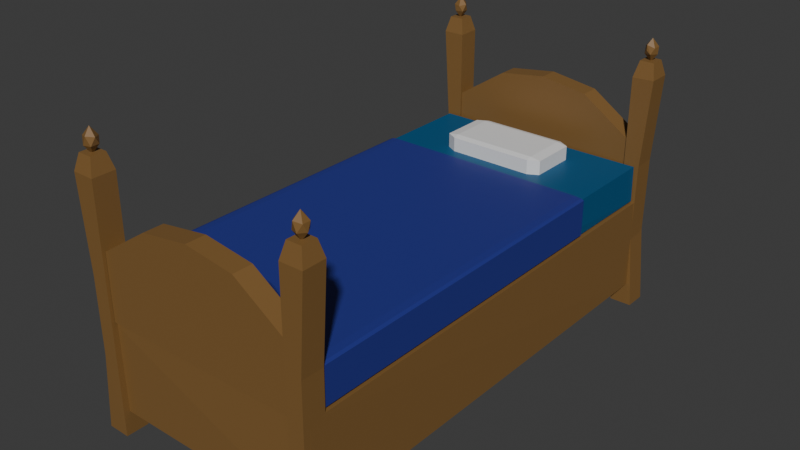 # Source: bed_1.blend  (saved by Blender 4.2.66; exported with 4.5.12 LTS)
import bpy
from mathutils import Matrix  # noqa: F401  (used for matrix-valued properties, if any)

bpy.ops.wm.read_factory_settings(use_empty=True)
scene = bpy.context.scene
scene.name = 'Scene'

# ---- collections
col_collection = bpy.data.collections.new('Collection'); scene.collection.children.link(col_collection)

# ---- materials (node trees are filled in below, after node groups)
mat_white = bpy.data.materials.new('White')
mat_white.use_transparent_shadow = False
mat_wood_2 = bpy.data.materials.new('Wood 2')
mat_wood_2.use_transparent_shadow = False
mat_bed_sheet = bpy.data.materials.new('Bed sheet')
mat_bed_sheet.use_transparent_shadow = False
mat_bed_cover = bpy.data.materials.new('Bed Cover')
mat_bed_cover.use_transparent_shadow = False
mat_wood_1 = bpy.data.materials.new('Wood 1')
mat_wood_1.use_transparent_shadow = False

# ---- material node trees
mat_white.use_nodes = True; mat_white.node_tree.nodes.clear()
_N = mat_white.node_tree.nodes; _L = mat_white.node_tree.links
n0 = _N.new('ShaderNodeBsdfPrincipled'); n0.name = 'Principled BSDF'; n0.location = (10, 300)
n0.inputs[0].default_value = (0.7942, 0.7942, 0.7942, 1.0)
n0.inputs[3].default_value = 1.45
n1 = _N.new('ShaderNodeOutputMaterial'); n1.name = 'Material Output'; n1.location = (300, 300)
_L.new(n0.outputs[0], n1.inputs[0])
n1.is_active_output = True
mat_wood_2.use_nodes = True; mat_wood_2.node_tree.nodes.clear()
_N = mat_wood_2.node_tree.nodes; _L = mat_wood_2.node_tree.links
n0 = _N.new('ShaderNodeBsdfPrincipled'); n0.name = 'Principled BSDF'; n0.location = (10, 300)
n0.inputs[0].default_value = (0.2196, 0.117, 0.0356, 1.0)
n0.inputs[3].default_value = 1.45
n1 = _N.new('ShaderNodeOutputMaterial'); n1.name = 'Material Output'; n1.location = (300, 300)
_L.new(n0.outputs[0], n1.inputs[0])
n1.is_active_output = True
mat_bed_sheet.use_nodes = True; mat_bed_sheet.node_tree.nodes.clear()
_N = mat_bed_sheet.node_tree.nodes; _L = mat_bed_sheet.node_tree.links
n0 = _N.new('ShaderNodeBsdfPrincipled'); n0.name = 'Principled BSDF'; n0.location = (10, 300)
n0.inputs[0].default_value = (0.0, 0.08865, 0.2122, 1.0)
n0.inputs[3].default_value = 1.45
n1 = _N.new('ShaderNodeOutputMaterial'); n1.name = 'Material Output'; n1.location = (300, 300)
_L.new(n0.outputs[0], n1.inputs[0])
n1.is_active_output = True
mat_bed_cover.use_nodes = True; mat_bed_cover.node_tree.nodes.clear()
_N = mat_bed_cover.node_tree.nodes; _L = mat_bed_cover.node_tree.links
n0 = _N.new('ShaderNodeBsdfPrincipled'); n0.name = 'Principled BSDF'; n0.location = (10, 300)
n0.inputs[0].default_value = (0.02316, 0.0331, 0.2423, 1.0)
n0.inputs[3].default_value = 1.45
n1 = _N.new('ShaderNodeOutputMaterial'); n1.name = 'Material Output'; n1.location = (300, 300)
_L.new(n0.outputs[0], n1.inputs[0])
n1.is_active_output = True
mat_wood_1.use_nodes = True; mat_wood_1.node_tree.nodes.clear()
_N = mat_wood_1.node_tree.nodes; _L = mat_wood_1.node_tree.links
n0 = _N.new('ShaderNodeBsdfPrincipled'); n0.name = 'Principled BSDF'; n0.location = (10, 300)
n0.inputs[0].default_value = (0.2196, 0.117, 0.0356, 1.0)
n0.inputs[3].default_value = 1.45
n1 = _N.new('ShaderNodeOutputMaterial'); n1.name = 'Material Output'; n1.location = (300, 300)
_L.new(n0.outputs[0], n1.inputs[0])
n1.is_active_output = True

# ---- world
world_world = bpy.data.worlds.new('World'); scene.world = world_world
world_world.use_nodes = True; world_world.node_tree.nodes.clear()
_N = world_world.node_tree.nodes; _L = world_world.node_tree.links
n0 = _N.new('ShaderNodeOutputWorld'); n0.name = 'World Output'; n0.location = (300, 300)
n1 = _N.new('ShaderNodeBackground'); n1.name = 'Background'; n1.location = (10, 300)
n1.inputs[0].default_value = (0.05088, 0.05088, 0.05088, 1.0)
_L.new(n1.outputs[0], n0.inputs[0])
n0.is_active_output = True
world_world.color = (0.05088, 0.05088, 0.05088)
world_world.use_sun_shadow = False
world_world.sun_shadow_jitter_overblur = 0.0

# ---- meshes
me_cube_005 = bpy.data.meshes.new('Cube.005')
me_cube_005.from_pydata([(-0.8, -1.0, -1.0), (-1.0, -0.8, -1.0), (-0.8, -1.0, 0.8), (-0.8, -0.8, 1.0), (-1.0, -0.8, 0.8), (-1.0, 0.8, -1.0), (-0.8, 1.0, -1.0), (-0.8, 0.8, 1.0), (-0.8, 1.0, 0.8), (-1.0, 0.8, 0.8), (1.0, -0.8, -1.0), (0.8, -1.0, -1.0), (0.8, -0.8, 1.0), (0.8, -1.0, 0.8), (1.0, -0.8, 0.8), (0.8, 1.0, -1.0), (1.0, 0.8, -1.0), (0.8, 0.8, 1.0), (1.0, 0.8, 0.8), (0.8, 1.0, 0.8)], [], [(11, 13, 2, 0), (16, 18, 14, 10), (17, 7, 3, 12), (6, 8, 19, 15), (2, 3, 4), (7, 8, 9), (12, 13, 14), (17, 18, 19), (0, 2, 4, 1), (3, 7, 9, 4), (8, 6, 5, 9), (7, 17, 19, 8), (18, 16, 15, 19), (17, 12, 14, 18), (13, 11, 10, 14), (12, 3, 2, 13), (1, 4, 9, 5)])
_uv = me_cube_005.uv_layers.new(name='UVMap')
_uv.uv.foreach_set('vector', [0.545, 0.5552, 0.5453, 0.5622, 0.5032, 0.571, 0.5033, 0.564, 0.5576, 0.5693, 0.558, 0.5763, 0.5514, 0.5628, 0.5511, 0.5558, 0.5528, 0.5781, 0.5116, 0.5864, 0.5041, 0.5734, 0.5461, 0.5647, 0.5125, 0.5803, 0.5125, 0.5872, 0.5536, 0.579, 0.5532, 0.572, 0.5032, 0.571, 0.5041, 0.5734, 0.499, 0.5737, 0.5116, 0.5864, 0.5125, 0.5872, 0.5066, 0.5867, 0.5461, 0.5647, 0.5453, 0.5622, 0.5514, 0.5628, 0.5528, 0.5781, 0.558, 0.5763, 0.5536, 0.579, 0.5033, 0.564, 0.5032, 0.571, 0.499, 0.5737, 0.4991, 0.5667, 0.5041, 0.5734, 0.5116, 0.5864, 0.5066, 0.5867, 0.499, 0.5737, 0.5125, 0.5872, 0.5125, 0.5803, 0.5066, 0.5797, 0.5066, 0.5867, 0.5116, 0.5864, 0.5528, 0.5781, 0.5536, 0.579, 0.5125, 0.5872, 0.558, 0.5763, 0.5576, 0.5693, 0.5532, 0.572, 0.5536, 0.579, 0.5528, 0.5781, 0.5461, 0.5647, 0.5514, 0.5628, 0.558, 0.5763, 0.5453, 0.5622, 0.545, 0.5552, 0.5511, 0.5558, 0.5514, 0.5628, 0.5461, 0.5647, 0.5041, 0.5734, 0.5032, 0.571, 0.5453, 0.5622, 0.4991, 0.5667, 0.499, 0.5737, 0.5066, 0.5867, 0.5066, 0.5797])
me_cube_005.materials.append(mat_white)
me_cube_005.update()
me_cube_006 = bpy.data.meshes.new('Cube.006')
me_cube_006.from_pydata([(-0.97, -1.0, -1.0), (-1.0, -0.97, -1.0), (-0.97, -1.0, 0.97), (-0.97, -0.97, 1.0), (-1.0, -0.97, 0.97), (-1.0, 0.97, -1.0), (-0.97, 1.0, -1.0), (-0.97, 0.97, 1.0), (-0.97, 1.0, 0.97), (-1.0, 0.97, 0.97), (1.0, -0.97, -1.0), (0.97, -1.0, -1.0), (0.97, -0.97, 1.0), (0.97, -1.0, 0.97), (1.0, -0.97, 0.97), (0.97, 1.0, -1.0), (1.0, 0.97, -1.0), (0.97, 0.97, 1.0), (1.0, 0.97, 0.97), (0.97, 1.0, 0.97)], [], [(11, 13, 2, 0), (16, 18, 14, 10), (17, 7, 3, 12), (6, 8, 19, 15), (2, 3, 4), (7, 8, 9), (12, 13, 14), (17, 18, 19), (0, 2, 4, 1), (3, 7, 9, 4), (8, 6, 5, 9), (7, 17, 19, 8), (18, 16, 15, 19), (17, 12, 14, 18), (13, 11, 10, 14), (12, 3, 2, 13), (1, 4, 9, 5)])
_uv = me_cube_006.uv_layers.new(name='UVMap')
_uv.uv.foreach_set('vector', [0.5873, 0.5434, 0.5894, 0.5658, 0.519, 0.3998, 0.5187, 0.3771, 0.4889, 0.5664, 0.4882, 0.5885, 0.5887, 0.5681, 0.5865, 0.5457, 0.4871, 0.587, 0.3927, 0.4345, 0.5169, 0.4007, 0.5879, 0.5665, 0.395, 0.412, 0.3909, 0.4347, 0.4856, 0.587, 0.4863, 0.5648, 0.519, 0.3998, 0.5169, 0.4007, 0.5155, 0.397, 0.3927, 0.4345, 0.3909, 0.4347, 0.3909, 0.4312, 0.5879, 0.5665, 0.5894, 0.5658, 0.5887, 0.5681, 0.4871, 0.587, 0.4882, 0.5885, 0.4856, 0.587, 0.5187, 0.3771, 0.519, 0.3998, 0.5155, 0.397, 0.5154, 0.3744, 0.5169, 0.4007, 0.3927, 0.4345, 0.3909, 0.4312, 0.5155, 0.397, 0.3909, 0.4347, 0.395, 0.412, 0.395, 0.4085, 0.3909, 0.4312, 0.3927, 0.4345, 0.4871, 0.587, 0.4856, 0.587, 0.3909, 0.4347, 0.4882, 0.5885, 0.4889, 0.5664, 0.4863, 0.5648, 0.4856, 0.587, 0.4871, 0.587, 0.5879, 0.5665, 0.5887, 0.5681, 0.4882, 0.5885, 0.5894, 0.5658, 0.5873, 0.5434, 0.5865, 0.5457, 0.5887, 0.5681, 0.5879, 0.5665, 0.5169, 0.4007, 0.519, 0.3998, 0.5894, 0.5658, 0.5154, 0.3744, 0.5155, 0.397, 0.3909, 0.4312, 0.395, 0.4085])
me_cube_006.materials.append(mat_wood_2)
me_cube_006.update()
me_cube_012 = bpy.data.meshes.new('Cube.012')
me_cube_012.from_pydata([(-1.079, -0.96, -1.0), (-1.079, -1.0, -0.96), (-1.119, -0.96, -0.96), (-1.079, -1.0, 0.96), (-1.079, -0.96, 1.0), (-1.119, -0.96, 0.96), (-1.079, 0.96, -1.0), (-1.119, 0.96, -0.96), (-1.079, 1.0, -0.96), (-1.079, 0.96, 1.0), (-1.079, 1.0, 0.96), (-1.119, 0.96, 0.96), (0.96, -0.96, -1.0), (1.0, -0.96, -0.96), (0.96, -1.0, -0.96), (0.96, -0.96, 1.0), (0.96, -1.0, 0.96), (1.0, -0.96, 0.96), (0.96, 0.96, -1.0), (0.96, 1.0, -0.96), (1.0, 0.96, -0.96), (0.96, 0.96, 1.0), (1.0, 0.96, 0.96), (0.96, 1.0, 0.96)], [], [(14, 16, 3, 1), (20, 22, 17, 13), (21, 9, 4, 15), (2, 5, 11, 7), (8, 10, 23, 19), (0, 1, 2), (3, 4, 5), (6, 7, 8), (9, 10, 11), (12, 13, 14), (15, 16, 17), (18, 19, 20), (21, 22, 23), (6, 0, 2, 7), (1, 3, 5, 2), (4, 9, 11, 5), (10, 8, 7, 11), (18, 6, 8, 19), (9, 21, 23, 10), (22, 20, 19, 23), (12, 18, 20, 13), (21, 15, 17, 22), (16, 14, 13, 17), (0, 12, 14, 1), (15, 4, 3, 16)])
_uv = me_cube_012.uv_layers.new(name='UVMap')
_uv.uv.foreach_set('vector', [0.5871, 0.5608, 0.588, 0.57, 0.5234, 0.42, 0.5233, 0.4106, 0.4856, 0.5842, 0.4853, 0.5932, 0.5868, 0.5728, 0.5859, 0.5636, 0.484, 0.5912, 0.3973, 0.4535, 0.5207, 0.4209, 0.5858, 0.5706, 0.519, 0.4076, 0.5191, 0.417, 0.3952, 0.45, 0.3968, 0.4406, 0.3965, 0.4446, 0.3949, 0.454, 0.4819, 0.5915, 0.4823, 0.5824, 0.5206, 0.4111, 0.5233, 0.4106, 0.519, 0.4076, 0.5234, 0.42, 0.5207, 0.4209, 0.5191, 0.417, 0.3989, 0.4438, 0.3968, 0.4406, 0.3965, 0.4446, 0.3973, 0.4535, 0.3949, 0.454, 0.3952, 0.45, 0.5849, 0.5611, 0.5859, 0.5636, 0.5871, 0.5608, 0.5858, 0.5706, 0.588, 0.57, 0.5868, 0.5728, 0.4843, 0.5818, 0.4823, 0.5824, 0.4856, 0.5842, 0.484, 0.5912, 0.4853, 0.5932, 0.4819, 0.5915, 0.3989, 0.4438, 0.5206, 0.4111, 0.519, 0.4076, 0.3968, 0.4406, 0.5233, 0.4106, 0.5234, 0.42, 0.5191, 0.417, 0.519, 0.4076, 0.5207, 0.4209, 0.3973, 0.4535, 0.3952, 0.45, 0.5191, 0.417, 0.3949, 0.454, 0.3965, 0.4446, 0.3968, 0.4406, 0.3952, 0.45, 0.4843, 0.5818, 0.3989, 0.4438, 0.3965, 0.4446, 0.4823, 0.5824, 0.3973, 0.4535, 0.484, 0.5912, 0.4819, 0.5915, 0.3949, 0.454, 0.4853, 0.5932, 0.4856, 0.5842, 0.4823, 0.5824, 0.4819, 0.5915, 0.5849, 0.5611, 0.4843, 0.5818, 0.4856, 0.5842, 0.5859, 0.5636, 0.484, 0.5912, 0.5858, 0.5706, 0.5868, 0.5728, 0.4853, 0.5932, 0.588, 0.57, 0.5871, 0.5608, 0.5859, 0.5636, 0.5868, 0.5728, 0.5206, 0.4111, 0.5849, 0.5611, 0.5871, 0.5608, 0.5233, 0.4106, 0.5858, 0.5706, 0.5207, 0.4209, 0.5234, 0.42, 0.588, 0.57])
me_cube_012.materials.append(mat_bed_sheet)
me_cube_012.update()
me_cube_013 = bpy.data.meshes.new('Cube.013')
me_cube_013.from_pydata([(-1.0, -1.0, 0.1966), (-1.0, 1.0, 0.1966), (1.0, -1.0, 0.1966), (1.0, 1.0, 0.1966), (-1.0, -1.0, 2.107), (-1.0, -0.91, 2.197), (-1.0, -0.9736, 2.17), (-1.0, 0.91, 2.197), (-1.0, 1.0, 2.107), (-1.0, 0.9736, 2.17), (1.0, -0.91, 2.197), (1.0, -1.0, 2.107), (1.0, -0.9736, 2.17), (1.0, 1.0, 2.107), (1.0, 0.91, 2.197), (1.0, 0.9736, 2.17)], [], [(14, 7, 5, 10), (1, 8, 13, 3), (7, 14, 15, 9), (9, 15, 13, 8), (10, 5, 6, 12), (12, 6, 4, 11), (2, 11, 4, 0)])
_uv = me_cube_013.uv_layers.new(name='UVMap')
_uv.uv.foreach_set('vector', [0.4708, 0.5664, 0.3979, 0.4498, 0.516, 0.4184, 0.5715, 0.545, 0.3941, 0.4415, 0.3925, 0.4509, 0.4661, 0.567, 0.4666, 0.5579, 0.3979, 0.4498, 0.4708, 0.5664, 0.4674, 0.567, 0.394, 0.4507, 0.394, 0.4507, 0.4674, 0.567, 0.4661, 0.567, 0.3925, 0.4509, 0.5715, 0.545, 0.516, 0.4184, 0.5203, 0.4172, 0.5752, 0.5441, 0.5752, 0.5441, 0.5203, 0.4172, 0.5221, 0.4164, 0.5767, 0.5434, 0.5759, 0.5342, 0.5767, 0.5434, 0.5221, 0.4164, 0.5219, 0.407])
me_cube_013.materials.append(mat_bed_cover)
me_cube_013.update()
me_plane_001 = bpy.data.meshes.new('Plane.001')
me_plane_001.from_pydata([(-1.0, -1.0, 0.0), (1.0, -1.0, 0.0), (-1.0, 1.0, 0.0), (1.0, 1.0, 0.0), (-1.019, 1.0, 0.0), (-1.019, -1.0, 0.0), (1.029, -1.0, 0.0), (1.029, 1.0, 0.0), (-1.019, 1.0, 4.483), (-1.019, -1.0, 4.483), (1.029, -1.0, 4.483), (1.029, 1.0, 4.483), (-0.5, -1.0, 0.0), (0.0, -1.0, 0.0), (0.5, -1.0, 0.0), (0.5, 1.0, 0.0), (0.0, 1.0, 0.0), (-0.5, 1.0, 0.0), (-0.5, -1.0, 0.0), (0.0, -1.0, 0.0), (0.5, -1.0, 0.0), (0.5, 1.0, 0.0), (0.0, 1.0, 0.0), (-0.5, 1.0, 0.0), (-0.5, -1.0, 6.823), (0.0, -1.0, 7.303), (0.5, -1.0, 6.823), (0.5, 1.0, 6.823), (0.0, 1.0, 7.303), (-0.5, 1.0, 6.823), (-1.0, 48.23, 0.0), (1.0, 48.23, 0.0), (-1.0, 46.23, 0.0), (1.0, 46.23, 0.0), (-1.019, 46.23, 0.0), (-1.019, 48.23, 0.0), (1.029, 48.23, 0.0), (1.029, 46.23, 0.0), (-1.019, 46.23, 4.483), (-1.019, 48.23, 4.483), (1.029, 48.23, 4.483), (1.029, 46.23, 4.483), (-0.5, 48.23, 0.0), (-2.111e-07, 48.23, 0.0), (0.5, 48.23, 0.0), (0.5, 46.23, 0.0), (-1.94e-07, 46.23, 0.0), (-0.5, 46.23, 0.0), (-0.5, 48.23, 0.0), (-2.111e-07, 48.23, 0.0), (0.5, 48.23, 0.0), (0.5, 46.23, 0.0), (-1.94e-07, 46.23, 0.0), (-0.5, 46.23, 0.0), (-0.5, 48.23, 6.823), (-2.111e-07, 48.23, 7.303), (0.5, 48.23, 6.823), (0.5, 46.23, 6.823), (-1.94e-07, 46.23, 7.303), (-0.5, 46.23, 6.823)], [(17, 12), (16, 13), (15, 14), (47, 42), (46, 43), (45, 44)], [(6, 7, 11, 10), (17, 2, 4, 23), (14, 1, 6, 20), (1, 3, 7, 6), (2, 0, 5, 4), (26, 10, 11, 27), (4, 5, 9, 8), (23, 4, 8, 29), (20, 6, 10, 26), (5, 18, 24, 9), (18, 19, 25, 24), (19, 20, 26, 25), (7, 21, 27, 11), (21, 22, 28, 27), (22, 23, 29, 28), (9, 24, 29, 8), (24, 25, 28, 29), (25, 26, 27, 28), (0, 12, 18, 5), (12, 13, 19, 18), (13, 14, 20, 19), (3, 15, 21, 7), (15, 16, 22, 21), (16, 17, 23, 22), (36, 40, 41, 37), (47, 53, 34, 32), (44, 50, 36, 31), (31, 36, 37, 33), (32, 34, 35, 30), (56, 57, 41, 40), (34, 38, 39, 35), (53, 59, 38, 34), (50, 56, 40, 36), (35, 39, 54, 48), (48, 54, 55, 49), (49, 55, 56, 50), (37, 41, 57, 51), (51, 57, 58, 52), (52, 58, 59, 53), (39, 38, 59, 54), (54, 59, 58, 55), (55, 58, 57, 56), (30, 35, 48, 42), (42, 48, 49, 43), (43, 49, 50, 44), (33, 37, 51, 45), (45, 51, 52, 46), (46, 52, 53, 47)])
_uv = me_plane_001.uv_layers.new(name='UVMap')
_uv.uv.foreach_set('vector', [0.5091, 0.3988, 0.5129, 0.4076, 0.513, 0.4248, 0.509, 0.416, 0.4291, 0.4303, 0.4028, 0.4374, 0.4018, 0.4376, 0.4291, 0.4303, 0.4792, 0.407, 0.5075, 0.3992, 0.5091, 0.3988, 0.4792, 0.407, 0.5075, 0.3992, 0.5113, 0.408, 0.5129, 0.4076, 0.5091, 0.3988, 0.4028, 0.4374, 0.3979, 0.4293, 0.3969, 0.4295, 0.4018, 0.4376, 0.4778, 0.4336, 0.509, 0.416, 0.513, 0.4248, 0.4822, 0.4422, 0.4018, 0.4376, 0.3969, 0.4295, 0.3939, 0.4468, 0.399, 0.4549, 0.4291, 0.4303, 0.4018, 0.4376, 0.399, 0.4549, 0.4258, 0.4569, 0.4792, 0.407, 0.5091, 0.3988, 0.509, 0.416, 0.4778, 0.4336, 0.3969, 0.4295, 0.4244, 0.422, 0.4209, 0.4486, 0.3939, 0.4468, 0.4244, 0.422, 0.4515, 0.4146, 0.4489, 0.4431, 0.4209, 0.4486, 0.4515, 0.4146, 0.4792, 0.407, 0.4778, 0.4336, 0.4489, 0.4431, 0.5129, 0.4076, 0.4833, 0.4156, 0.4822, 0.4422, 0.513, 0.4248, 0.4833, 0.4156, 0.4559, 0.423, 0.4535, 0.4516, 0.4822, 0.4422, 0.4559, 0.423, 0.4291, 0.4303, 0.4258, 0.4569, 0.4535, 0.4516, 0.3939, 0.4468, 0.4209, 0.4486, 0.4258, 0.4569, 0.399, 0.4549, 0.4209, 0.4486, 0.4489, 0.4431, 0.4535, 0.4516, 0.4258, 0.4569, 0.4489, 0.4431, 0.4778, 0.4336, 0.4822, 0.4422, 0.4535, 0.4516, 0.3979, 0.4293, 0.4244, 0.422, 0.4244, 0.422, 0.3969, 0.4295, 0.4244, 0.422, 0.4515, 0.4146, 0.4515, 0.4146, 0.4244, 0.422, 0.4515, 0.4146, 0.4792, 0.407, 0.4792, 0.407, 0.4515, 0.4146, 0.5113, 0.408, 0.4833, 0.4156, 0.4833, 0.4156, 0.5129, 0.4076, 0.4833, 0.4156, 0.4559, 0.423, 0.4559, 0.423, 0.4833, 0.4156, 0.4559, 0.423, 0.4291, 0.4303, 0.4291, 0.4303, 0.4559, 0.423, 0.5834, 0.5689, 0.5849, 0.5857, 0.5825, 0.5804, 0.5811, 0.5635, 0.5124, 0.5776, 0.5124, 0.5776, 0.4899, 0.5822, 0.4907, 0.582, 0.5595, 0.5738, 0.5595, 0.5738, 0.5834, 0.5689, 0.5821, 0.5692, 0.5821, 0.5692, 0.5834, 0.5689, 0.5811, 0.5635, 0.5797, 0.5638, 0.4907, 0.582, 0.4899, 0.5822, 0.493, 0.5873, 0.4938, 0.5871, 0.561, 0.5996, 0.5584, 0.5943, 0.5825, 0.5804, 0.5849, 0.5857, 0.4899, 0.5822, 0.4895, 0.5989, 0.4926, 0.6039, 0.493, 0.5873, 0.5124, 0.5776, 0.5124, 0.6033, 0.4895, 0.5989, 0.4899, 0.5822, 0.5595, 0.5738, 0.561, 0.5996, 0.5849, 0.5857, 0.5834, 0.5689, 0.493, 0.5873, 0.4926, 0.6039, 0.5154, 0.6084, 0.5153, 0.5827, 0.5153, 0.5827, 0.5154, 0.6084, 0.5381, 0.6059, 0.5372, 0.5783, 0.5372, 0.5783, 0.5381, 0.6059, 0.561, 0.5996, 0.5595, 0.5738, 0.5811, 0.5635, 0.5825, 0.5804, 0.5584, 0.5943, 0.5569, 0.5684, 0.5569, 0.5684, 0.5584, 0.5943, 0.5353, 0.6007, 0.5345, 0.5731, 0.5345, 0.5731, 0.5353, 0.6007, 0.5124, 0.6033, 0.5124, 0.5776, 0.4926, 0.6039, 0.4895, 0.5989, 0.5124, 0.6033, 0.5154, 0.6084, 0.5154, 0.6084, 0.5124, 0.6033, 0.5353, 0.6007, 0.5381, 0.6059, 0.5381, 0.6059, 0.5353, 0.6007, 0.5584, 0.5943, 0.561, 0.5996, 0.4938, 0.5871, 0.493, 0.5873, 0.5153, 0.5827, 0.5153, 0.5827, 0.5153, 0.5827, 0.5153, 0.5827, 0.5372, 0.5783, 0.5372, 0.5783, 0.5372, 0.5783, 0.5372, 0.5783, 0.5595, 0.5738, 0.5595, 0.5738, 0.5797, 0.5638, 0.5811, 0.5635, 0.5569, 0.5684, 0.5569, 0.5684, 0.5569, 0.5684, 0.5569, 0.5684, 0.5345, 0.5731, 0.5345, 0.5731, 0.5345, 0.5731, 0.5345, 0.5731, 0.5124, 0.5776, 0.5124, 0.5776])
me_plane_001.materials.append(mat_wood_2)
me_plane_001.update()
me_cube_001 = bpy.data.meshes.new('Cube.001')
me_cube_001.from_pydata([(-0.6345, -0.6345, 1.234), (-0.6345, 0.6345, 1.234), (0.6345, -0.6345, 1.234), (0.6345, 0.6345, 1.234), (-1.667e-06, -3.335e-06, 1.219), (-1.667e-06, -3.335e-06, 1.42), (-0.6345, 40.79, 1.234), (-0.6345, 39.52, 1.234), (0.6345, 40.79, 1.234), (0.6345, 39.52, 1.234), (-3.575e-06, 40.15, 1.219), (-3.575e-06, 40.15, 1.42), (20.25, -0.6345, 1.234), (20.25, 0.6345, 1.234), (18.98, -0.6345, 1.234), (18.98, 0.6345, 1.234), (19.62, -5.242e-06, 1.219), (19.62, -5.242e-06, 1.42), (20.25, 40.79, 1.234), (20.25, 39.52, 1.234), (18.98, 40.79, 1.234), (18.98, 39.52, 1.234), (19.62, 40.15, 1.219), (19.62, 40.15, 1.42), (-0.9415, -1.0, -1.0), (-1.0, -0.95, -1.0), (-1.0, 0.95, -1.0), (-0.9415, 1.0, -1.0), (1.0, -0.95, -1.0), (0.95, -1.0, -1.0), (0.95, 1.0, -1.0), (1.0, 0.95, -1.0), (-0.4164, -0.95, -0.37), (-0.3243, -1.0, -0.3333), (-0.3861, -0.95, -0.2835), (-0.461, -0.95, 0.3736), (-0.4276, -0.95, 0.2835), (-0.3733, -1.0, 0.3333), (-0.461, 0.95, 0.3736), (-0.3733, 1.0, 0.3333), (-0.4276, 0.95, 0.2835), (-0.4164, 0.95, -0.37), (-0.3861, 0.95, -0.2835), (-0.3243, 1.0, -0.3333), (1.0, 0.95, 0.3333), (0.95, 1.0, 0.3333), (0.95, 1.0, -0.3333), (1.0, 0.95, -0.3333), (0.95, -1.0, 0.3333), (1.0, -0.95, 0.3333), (1.0, -0.95, -0.3333), (0.95, -1.0, -0.3333), (-0.905, -1.0, 1.055), (-0.9529, -0.9529, 1.121), (-0.9703, -0.95, 1.064), (-0.9529, 0.9529, 1.121), (-0.905, 1.0, 1.055), (-0.9703, 0.95, 1.064), (0.9529, 0.9529, 1.121), (1.0, 0.95, 1.055), (0.95, 1.0, 1.055), (0.9529, -0.9529, 1.121), (0.95, -1.0, 1.055), (1.0, -0.95, 1.055), (0.2609, -0.4707, 1.306), (0.4392, -0.3191, 1.269), (0.5283, -0.1027, 1.306), (0.4544, -0.3301, 1.308), (0.06562, -0.5342, 1.306), (-0.1736, -0.5342, 1.308), (-0.3671, -0.3936, 1.306), (-0.1678, -0.5163, 1.269), (-0.4877, -0.2275, 1.306), (-0.5616, -3.334e-06, 1.308), (-0.4877, 0.2275, 1.306), (-0.5429, -3.335e-06, 1.269), (-0.3671, 0.3936, 1.306), (-0.1736, 0.5342, 1.308), (0.06562, 0.5342, 1.306), (-0.1678, 0.5163, 1.269), (0.5283, 0.1027, 1.306), (0.4392, 0.3191, 1.269), (0.2609, 0.4707, 1.306), (0.4544, 0.3301, 1.308), (-0.06562, -0.5342, 1.334), (0.1736, -0.5342, 1.332), (0.3671, -0.3936, 1.334), (0.1678, -0.5163, 1.37), (-0.5283, -0.1027, 1.334), (-0.4544, -0.3301, 1.332), (-0.2609, -0.4707, 1.334), (-0.4392, -0.3191, 1.37), (-0.2609, 0.4707, 1.334), (-0.4544, 0.3301, 1.332), (-0.5283, 0.1027, 1.334), (-0.4392, 0.3191, 1.37), (0.3671, 0.3936, 1.334), (0.1736, 0.5342, 1.332), (-0.06562, 0.5342, 1.334), (0.1678, 0.5163, 1.37), (0.4877, -0.2275, 1.334), (0.5616, -3.334e-06, 1.332), (0.4877, 0.2275, 1.334), (0.5429, -3.335e-06, 1.37), (-1.0, 41.1, -1.0), (-0.9415, 41.15, -1.0), (-0.9415, 39.15, -1.0), (-1.0, 39.2, -1.0), (0.95, 41.15, -1.0), (1.0, 41.1, -1.0), (1.0, 39.2, -1.0), (0.95, 39.15, -1.0), (-0.4164, 41.1, -0.37), (-0.3861, 41.1, -0.2835), (-0.3243, 41.15, -0.3333), (-0.461, 41.1, 0.3736), (-0.3733, 41.15, 0.3333), (-0.4276, 41.1, 0.2835), (-0.461, 39.2, 0.3736), (-0.4276, 39.2, 0.2835), (-0.3733, 39.15, 0.3333), (-0.4164, 39.2, -0.37), (-0.3243, 39.15, -0.3333), (-0.3861, 39.2, -0.2835), (0.95, 39.15, 0.3333), (1.0, 39.2, 0.3333), (1.0, 39.2, -0.3333), (0.95, 39.15, -0.3333), (1.0, 41.1, 0.3333), (0.95, 41.15, 0.3333), (0.95, 41.15, -0.3333), (1.0, 41.1, -0.3333), (-0.905, 41.15, 1.055), (-0.9703, 41.1, 1.064), (-0.9529, 41.11, 1.121), (-0.9703, 39.2, 1.064), (-0.905, 39.15, 1.055), (-0.9529, 39.2, 1.121), (0.95, 39.15, 1.055), (1.0, 39.2, 1.055), (0.9529, 39.2, 1.121), (1.0, 41.1, 1.055), (0.95, 41.15, 1.055), (0.9529, 41.11, 1.121), (0.2609, 40.62, 1.306), (0.4544, 40.48, 1.308), (0.5283, 40.26, 1.306), (0.4392, 40.47, 1.269), (0.06561, 40.69, 1.306), (-0.1678, 40.67, 1.269), (-0.3671, 40.55, 1.306), (-0.1736, 40.69, 1.308), (-0.4877, 40.38, 1.306), (-0.5429, 40.15, 1.269), (-0.4877, 39.93, 1.306), (-0.5617, 40.15, 1.308), (-0.3671, 39.76, 1.306), (-0.1678, 39.64, 1.269), (0.06561, 39.62, 1.306), (-0.1736, 39.62, 1.308), (0.5283, 40.05, 1.306), (0.4544, 39.82, 1.308), (0.2609, 39.68, 1.306), (0.4392, 39.83, 1.269), (-0.06562, 40.69, 1.334), (0.1677, 40.67, 1.37), (0.3671, 40.55, 1.334), (0.1735, 40.69, 1.332), (-0.5283, 40.26, 1.334), (-0.4392, 40.47, 1.37), (-0.2609, 40.62, 1.334), (-0.4544, 40.48, 1.332), (-0.2609, 39.68, 1.334), (-0.4392, 39.83, 1.37), (-0.5283, 40.05, 1.334), (-0.4544, 39.82, 1.332), (0.3671, 39.76, 1.334), (0.1677, 39.64, 1.37), (-0.06562, 39.62, 1.334), (0.1735, 39.62, 1.332), (0.4877, 40.38, 1.334), (0.5429, 40.15, 1.37), (0.4877, 39.93, 1.334), (0.5616, 40.15, 1.332), (20.62, -0.95, -1.0), (20.56, -1.0, -1.0), (20.56, 1.0, -1.0), (20.62, 0.95, -1.0), (18.67, -1.0, -1.0), (18.62, -0.95, -1.0), (18.62, 0.95, -1.0), (18.67, 1.0, -1.0), (20.03, -0.95, -0.37), (20.0, -0.95, -0.2835), (19.94, -1.0, -0.3333), (20.08, -0.95, 0.3736), (19.99, -1.0, 0.3333), (20.04, -0.95, 0.2835), (20.08, 0.95, 0.3736), (20.04, 0.95, 0.2835), (19.99, 1.0, 0.3333), (20.03, 0.95, -0.37), (19.94, 1.0, -0.3333), (20.0, 0.95, -0.2835), (18.67, 1.0, 0.3333), (18.62, 0.95, 0.3333), (18.62, 0.95, -0.3333), (18.67, 1.0, -0.3333), (18.62, -0.95, 0.3333), (18.67, -1.0, 0.3333), (18.67, -1.0, -0.3333), (18.62, -0.95, -0.3333), (20.52, -1.0, 1.055), (20.59, -0.95, 1.064), (20.57, -0.9529, 1.121), (20.59, 0.95, 1.064), (20.52, 1.0, 1.055), (20.57, 0.9529, 1.121), (18.67, 1.0, 1.055), (18.62, 0.95, 1.055), (18.66, 0.9529, 1.121), (18.62, -0.95, 1.055), (18.67, -1.0, 1.055), (18.66, -0.9529, 1.121), (19.35, -0.4707, 1.306), (19.16, -0.3301, 1.308), (19.09, -0.1027, 1.306), (19.18, -0.3191, 1.269), (19.55, -0.5342, 1.306), (19.78, -0.5163, 1.269), (19.98, -0.3936, 1.306), (19.79, -0.5342, 1.308), (20.1, -0.2275, 1.306), (20.16, -5.194e-06, 1.269), (20.1, 0.2275, 1.306), (20.18, -5.197e-06, 1.308), (19.98, 0.3936, 1.306), (19.78, 0.5163, 1.269), (19.55, 0.5341, 1.306), (19.79, 0.5341, 1.308), (19.09, 0.1027, 1.306), (19.16, 0.3301, 1.308), (19.35, 0.4707, 1.306), (19.18, 0.3191, 1.269), (19.68, -0.5342, 1.334), (19.45, -0.5163, 1.37), (19.25, -0.3936, 1.334), (19.44, -0.5342, 1.332), (20.14, -0.1027, 1.334), (20.05, -0.3191, 1.37), (19.88, -0.4707, 1.334), (20.07, -0.3301, 1.332), (19.88, 0.4707, 1.334), (20.05, 0.3191, 1.37), (20.14, 0.1027, 1.334), (20.07, 0.3301, 1.332), (19.25, 0.3936, 1.334), (19.45, 0.5163, 1.37), (19.68, 0.5341, 1.334), (19.44, 0.5341, 1.332), (19.13, -0.2275, 1.334), (19.07, -5.289e-06, 1.37), (19.13, 0.2275, 1.334), (19.05, -5.296e-06, 1.332), (20.56, 41.15, -1.0), (20.62, 41.1, -1.0), (20.62, 39.2, -1.0), (20.56, 39.15, -1.0), (18.62, 41.1, -1.0), (18.67, 41.15, -1.0), (18.67, 39.15, -1.0), (18.62, 39.2, -1.0), (20.03, 41.1, -0.37), (19.94, 41.15, -0.3333), (20.0, 41.1, -0.2835), (20.08, 41.1, 0.3736), (20.04, 41.1, 0.2835), (19.99, 41.15, 0.3333), (20.08, 39.2, 0.3736), (19.99, 39.15, 0.3333), (20.04, 39.2, 0.2835), (20.03, 39.2, -0.37), (20.0, 39.2, -0.2835), (19.94, 39.15, -0.3333), (18.62, 39.2, 0.3333), (18.67, 39.15, 0.3333), (18.67, 39.15, -0.3333), (18.62, 39.2, -0.3333), (18.67, 41.15, 0.3333), (18.62, 41.1, 0.3333), (18.62, 41.1, -0.3333), (18.67, 41.15, -0.3333), (20.52, 41.15, 1.055), (20.57, 41.11, 1.121), (20.59, 41.1, 1.064), (20.57, 39.2, 1.121), (20.52, 39.15, 1.055), (20.59, 39.2, 1.064), (18.66, 39.2, 1.121), (18.62, 39.2, 1.055), (18.67, 39.15, 1.055), (18.66, 41.11, 1.121), (18.67, 41.15, 1.055), (18.62, 41.1, 1.055), (19.35, 40.62, 1.306), (19.18, 40.47, 1.269), (19.09, 40.26, 1.306), (19.16, 40.48, 1.308), (19.55, 40.69, 1.306), (19.79, 40.69, 1.308), (19.98, 40.55, 1.306), (19.78, 40.67, 1.269), (20.1, 40.38, 1.306), (20.18, 40.15, 1.308), (20.1, 39.93, 1.306), (20.16, 40.15, 1.269), (19.98, 39.76, 1.306), (19.79, 39.62, 1.308), (19.55, 39.62, 1.306), (19.78, 39.64, 1.269), (19.09, 40.05, 1.306), (19.18, 39.83, 1.269), (19.35, 39.68, 1.306), (19.16, 39.82, 1.308), (19.68, 40.69, 1.334), (19.44, 40.69, 1.332), (19.25, 40.55, 1.334), (19.45, 40.67, 1.37), (20.14, 40.26, 1.334), (20.07, 40.48, 1.332), (19.88, 40.62, 1.334), (20.05, 40.47, 1.37), (19.88, 39.68, 1.334), (20.07, 39.82, 1.332), (20.14, 40.05, 1.334), (20.05, 39.83, 1.37), (19.25, 39.76, 1.334), (19.44, 39.62, 1.332), (19.68, 39.62, 1.334), (19.45, 39.64, 1.37), (19.13, 40.38, 1.334), (19.05, 40.15, 1.332), (19.13, 39.93, 1.334), (19.07, 40.15, 1.37)], [], [(39, 56, 60, 45), (43, 39, 45, 46), (47, 44, 49, 50), (35, 54, 57, 38), (3, 1, 0, 2), (27, 43, 46, 30), (48, 62, 52, 37), (34, 36, 40, 42), (0, 1, 55, 53), (31, 47, 50, 28), (44, 59, 63, 49), (29, 51, 33, 24), (51, 48, 37, 33), (2, 0, 53, 61), (3, 2, 61, 58), (65, 4, 81), (1, 3, 58, 55), (66, 80, 101), (4, 65, 71), (69, 84, 90), (73, 88, 94), (77, 92, 98), (67, 100, 86), (4, 71, 75), (4, 75, 79), (4, 79, 81), (83, 96, 102), (68, 64, 85), (72, 70, 89), (76, 74, 93), (82, 78, 97), (87, 103, 5), (91, 87, 5), (95, 91, 5), (99, 95, 5), (103, 99, 5), (104, 107, 121, 112), (120, 124, 138, 136), (122, 127, 124, 120), (126, 131, 128, 125), (115, 118, 135, 133), (9, 8, 6, 7), (106, 111, 127, 122), (129, 116, 132, 142), (113, 123, 119, 117), (6, 134, 137, 7), (110, 109, 131, 126), (125, 128, 141, 139), (108, 105, 114, 130), (130, 114, 116, 129), (8, 143, 134, 6), (9, 140, 143, 8), (147, 163, 10), (7, 137, 140, 9), (148, 167, 144), (146, 183, 160), (152, 171, 150), (156, 175, 154), (162, 179, 158), (145, 166, 180), (10, 153, 149), (151, 170, 164), (155, 174, 168), (159, 178, 172), (10, 149, 147), (10, 157, 153), (10, 163, 157), (161, 182, 176), (165, 11, 181), (169, 11, 165), (173, 11, 169), (177, 11, 173), (181, 11, 177), (184, 187, 201, 192), (200, 204, 218, 216), (202, 207, 204, 200), (206, 211, 208, 205), (195, 198, 215, 213), (15, 14, 12, 13), (186, 191, 207, 202), (209, 196, 212, 222), (193, 203, 199, 197), (12, 214, 217, 13), (190, 189, 211, 206), (205, 208, 221, 219), (188, 185, 194, 210), (210, 194, 196, 209), (14, 223, 214, 12), (15, 220, 223, 14), (227, 243, 16), (13, 217, 220, 15), (228, 247, 224), (226, 263, 240), (232, 251, 230), (236, 255, 234), (242, 259, 238), (225, 246, 260), (16, 233, 229), (231, 250, 244), (235, 254, 248), (239, 258, 252), (16, 229, 227), (16, 237, 233), (16, 243, 237), (241, 262, 256), (245, 17, 261), (249, 17, 245), (253, 17, 249), (257, 17, 253), (261, 17, 257), (265, 272, 281, 266), (279, 296, 300, 285), (283, 279, 285, 286), (287, 284, 289, 290), (275, 294, 297, 278), (21, 19, 18, 20), (267, 283, 286, 270), (288, 302, 292, 277), (274, 276, 280, 282), (18, 19, 295, 293), (271, 287, 290, 268), (284, 299, 303, 289), (269, 291, 273, 264), (291, 288, 277, 273), (20, 18, 293, 301), (21, 20, 301, 298), (305, 22, 321), (19, 21, 298, 295), (306, 320, 341), (22, 305, 311), (309, 324, 330), (313, 328, 334), (317, 332, 338), (307, 340, 326), (22, 311, 315), (22, 315, 319), (22, 319, 321), (323, 336, 342), (308, 304, 325), (312, 310, 329), (316, 314, 333), (322, 318, 337), (327, 343, 23), (331, 327, 23), (335, 331, 23), (339, 335, 23), (343, 339, 23), (32, 33, 34), (35, 36, 37), (38, 39, 40), (41, 42, 43), (52, 53, 54), (55, 56, 57), (58, 59, 60), (61, 62, 63), (64, 65, 66, 67), (68, 69, 70, 71), (72, 73, 74, 75), (76, 77, 78, 79), (80, 81, 82, 83), (84, 85, 86, 87), (88, 89, 90, 91), (92, 93, 94, 95), (96, 97, 98, 99), (100, 101, 102, 103), (112, 113, 114), (115, 116, 117), (118, 119, 120), (121, 122, 123), (132, 133, 134), (135, 136, 137), (138, 139, 140), (141, 142, 143), (144, 145, 146, 147), (148, 149, 150, 151), (152, 153, 154, 155), (156, 157, 158, 159), (160, 161, 162, 163), (164, 165, 166, 167), (168, 169, 170, 171), (172, 173, 174, 175), (176, 177, 178, 179), (180, 181, 182, 183), (192, 193, 194), (195, 196, 197), (198, 199, 200), (201, 202, 203), (212, 213, 214), (215, 216, 217), (218, 219, 220), (221, 222, 223), (224, 225, 226, 227), (228, 229, 230, 231), (232, 233, 234, 235), (236, 237, 238, 239), (240, 241, 242, 243), (244, 245, 246, 247), (248, 249, 250, 251), (252, 253, 254, 255), (256, 257, 258, 259), (260, 261, 262, 263), (272, 273, 274), (275, 276, 277), (278, 279, 280), (281, 282, 283), (292, 293, 294), (295, 296, 297), (298, 299, 300), (301, 302, 303), (304, 305, 306, 307), (308, 309, 310, 311), (312, 313, 314, 315), (316, 317, 318, 319), (320, 321, 322, 323), (324, 325, 326, 327), (328, 329, 330, 331), (332, 333, 334, 335), (336, 337, 338, 339), (340, 341, 342, 343), (37, 52, 54, 35), (53, 55, 57, 54), (43, 27, 26, 41), (55, 58, 60, 56), (47, 31, 30, 46), (58, 61, 63, 59), (51, 29, 28, 50), (61, 53, 52, 62), (24, 33, 32, 25), (33, 37, 36, 34), (56, 39, 38, 57), (39, 43, 42, 40), (59, 44, 45, 60), (44, 47, 46, 45), (62, 48, 49, 63), (48, 51, 50, 49), (34, 42, 41, 32), (35, 38, 40, 36), (64, 68, 71, 65), (80, 66, 65, 81), (70, 72, 75, 71), (74, 76, 79, 75), (78, 82, 81, 79), (100, 67, 66, 101), (83, 102, 101, 80), (84, 69, 68, 85), (67, 86, 85, 64), (88, 73, 72, 89), (69, 90, 89, 70), (92, 77, 76, 93), (73, 94, 93, 74), (96, 83, 82, 97), (77, 98, 97, 78), (103, 87, 86, 100), (87, 91, 90, 84), (91, 95, 94, 88), (95, 99, 98, 92), (99, 103, 102, 96), (115, 133, 132, 116), (133, 135, 137, 134), (121, 107, 106, 122), (136, 138, 140, 137), (127, 111, 110, 126), (139, 141, 143, 140), (131, 109, 108, 130), (142, 132, 134, 143), (104, 112, 114, 105), (113, 117, 116, 114), (135, 118, 120, 136), (119, 123, 122, 120), (138, 124, 125, 139), (124, 127, 126, 125), (141, 128, 129, 142), (128, 131, 130, 129), (112, 121, 123, 113), (117, 119, 118, 115), (147, 149, 148, 144), (163, 147, 146, 160), (149, 153, 152, 150), (153, 157, 156, 154), (157, 163, 162, 158), (183, 146, 145, 180), (160, 183, 182, 161), (167, 148, 151, 164), (144, 167, 166, 145), (171, 152, 155, 168), (150, 171, 170, 151), (175, 156, 159, 172), (154, 175, 174, 155), (179, 162, 161, 176), (158, 179, 178, 159), (180, 166, 165, 181), (164, 170, 169, 165), (168, 174, 173, 169), (172, 178, 177, 173), (176, 182, 181, 177), (195, 213, 212, 196), (213, 215, 217, 214), (201, 187, 186, 202), (216, 218, 220, 217), (207, 191, 190, 206), (219, 221, 223, 220), (211, 189, 188, 210), (222, 212, 214, 223), (184, 192, 194, 185), (193, 197, 196, 194), (215, 198, 200, 216), (199, 203, 202, 200), (218, 204, 205, 219), (204, 207, 206, 205), (221, 208, 209, 222), (208, 211, 210, 209), (192, 201, 203, 193), (197, 199, 198, 195), (227, 229, 228, 224), (243, 227, 226, 240), (229, 233, 232, 230), (233, 237, 236, 234), (237, 243, 242, 238), (263, 226, 225, 260), (240, 263, 262, 241), (247, 228, 231, 244), (224, 247, 246, 225), (251, 232, 235, 248), (230, 251, 250, 231), (255, 236, 239, 252), (234, 255, 254, 235), (259, 242, 241, 256), (238, 259, 258, 239), (260, 246, 245, 261), (244, 250, 249, 245), (248, 254, 253, 249), (252, 258, 257, 253), (256, 262, 261, 257), (277, 292, 294, 275), (293, 295, 297, 294), (283, 267, 266, 281), (295, 298, 300, 296), (287, 271, 270, 286), (298, 301, 303, 299), (291, 269, 268, 290), (301, 293, 292, 302), (264, 273, 272, 265), (273, 277, 276, 274), (296, 279, 278, 297), (279, 283, 282, 280), (299, 284, 285, 300), (284, 287, 286, 285), (302, 288, 289, 303), (288, 291, 290, 289), (274, 282, 281, 272), (275, 278, 280, 276), (304, 308, 311, 305), (320, 306, 305, 321), (310, 312, 315, 311), (314, 316, 319, 315), (318, 322, 321, 319), (340, 307, 306, 341), (323, 342, 341, 320), (324, 309, 308, 325), (307, 326, 325, 304), (328, 313, 312, 329), (309, 330, 329, 310), (332, 317, 316, 333), (313, 334, 333, 314), (336, 323, 322, 337), (317, 338, 337, 318), (343, 327, 326, 340), (327, 331, 330, 324), (331, 335, 334, 328), (335, 339, 338, 332), (339, 343, 342, 336), (25, 32, 41, 26)])
_uv = me_cube_001.uv_layers.new(name='UVMap')
_uv.uv.foreach_set('vector', [0.3916, 0.4506, 0.3843, 0.4744, 0.396, 0.4714, 0.3997, 0.4484, 0.3954, 0.4306, 0.3916, 0.4506, 0.3997, 0.4484, 0.403, 0.4285, 0.4031, 0.4282, 0.3999, 0.4481, 0.3942, 0.439, 0.3977, 0.4191, 0.3849, 0.4427, 0.3776, 0.4655, 0.3837, 0.4746, 0.3907, 0.4517, 0.3919, 0.4761, 0.3838, 0.4782, 0.3797, 0.4721, 0.3878, 0.47, 0.3951, 0.4127, 0.3954, 0.4306, 0.403, 0.4285, 0.406, 0.4097, 0.3937, 0.4388, 0.3897, 0.4618, 0.3779, 0.4649, 0.3856, 0.441, 0.3891, 0.4228, 0.3857, 0.4398, 0.3914, 0.4489, 0.3946, 0.4319, 0.3797, 0.4721, 0.3838, 0.4782, 0.3834, 0.4765, 0.3773, 0.4674, 0.4062, 0.4094, 0.4031, 0.4282, 0.3977, 0.4191, 0.4009, 0.4003, 0.3999, 0.4481, 0.3961, 0.4711, 0.3902, 0.4619, 0.3942, 0.439, 0.4005, 0.4001, 0.3972, 0.4189, 0.3895, 0.421, 0.3894, 0.4033, 0.3972, 0.4189, 0.3937, 0.4388, 0.3856, 0.441, 0.3895, 0.421, 0.3878, 0.47, 0.3797, 0.4721, 0.3773, 0.4674, 0.3895, 0.4642, 0.3919, 0.4761, 0.3878, 0.47, 0.3895, 0.4642, 0.3955, 0.4734, 0.3874, 0.4731, 0.3859, 0.4736, 0.3894, 0.4761, 0.3838, 0.4782, 0.3919, 0.4761, 0.3955, 0.4734, 0.3834, 0.4765, 0.3884, 0.4752, 0.3891, 0.4762, 0.3888, 0.4765, 0.3859, 0.4736, 0.3874, 0.4731, 0.3829, 0.4731, 0.3825, 0.4743, 0.3831, 0.475, 0.382, 0.4757, 0.3818, 0.4775, 0.3815, 0.4779, 0.3821, 0.4789, 0.3859, 0.4794, 0.385, 0.4802, 0.3865, 0.4801, 0.3872, 0.4743, 0.3876, 0.4756, 0.3863, 0.475, 0.3859, 0.4736, 0.3829, 0.4731, 0.3821, 0.4762, 0.3859, 0.4736, 0.3821, 0.4762, 0.3862, 0.478, 0.3859, 0.4736, 0.3862, 0.478, 0.3894, 0.4761, 0.3893, 0.4774, 0.3888, 0.4788, 0.3891, 0.4778, 0.3841, 0.4739, 0.3855, 0.4738, 0.3846, 0.4746, 0.3815, 0.4762, 0.3818, 0.4753, 0.3812, 0.4766, 0.3843, 0.479, 0.383, 0.4784, 0.3834, 0.4797, 0.3885, 0.4784, 0.3875, 0.479, 0.388, 0.4797, 0.3844, 0.476, 0.3885, 0.4778, 0.3847, 0.4804, 0.3811, 0.4779, 0.3844, 0.476, 0.3847, 0.4804, 0.3832, 0.481, 0.3811, 0.4779, 0.3847, 0.4804, 0.3877, 0.4809, 0.3832, 0.481, 0.3847, 0.4804, 0.3885, 0.4778, 0.3877, 0.4809, 0.3847, 0.4804, 0.4844, 0.5627, 0.481, 0.557, 0.4832, 0.5738, 0.4867, 0.5795, 0.4826, 0.594, 0.4893, 0.5926, 0.4887, 0.6146, 0.4791, 0.6165, 0.4835, 0.5746, 0.4898, 0.5733, 0.4893, 0.5926, 0.4826, 0.594, 0.4901, 0.5734, 0.4936, 0.5791, 0.4932, 0.5984, 0.4896, 0.5927, 0.4858, 0.601, 0.4822, 0.5954, 0.4788, 0.617, 0.4826, 0.6225, 0.4876, 0.6217, 0.4901, 0.6254, 0.4835, 0.6266, 0.481, 0.6229, 0.4812, 0.5568, 0.4903, 0.5548, 0.4898, 0.5733, 0.4835, 0.5746, 0.493, 0.5986, 0.4864, 0.5999, 0.483, 0.6223, 0.4925, 0.6205, 0.4867, 0.5819, 0.4833, 0.5762, 0.4825, 0.5927, 0.486, 0.5983, 0.4835, 0.6266, 0.4826, 0.6243, 0.4789, 0.6187, 0.481, 0.6229, 0.4906, 0.5549, 0.494, 0.5607, 0.4936, 0.5791, 0.4901, 0.5734, 0.4896, 0.5927, 0.4932, 0.5984, 0.4927, 0.6203, 0.4891, 0.6147, 0.4938, 0.5609, 0.4848, 0.5628, 0.4872, 0.5806, 0.4934, 0.5793, 0.4934, 0.5793, 0.4872, 0.5806, 0.4864, 0.5999, 0.493, 0.5986, 0.4901, 0.6254, 0.4924, 0.6224, 0.4826, 0.6243, 0.4835, 0.6266, 0.4876, 0.6217, 0.4888, 0.6168, 0.4924, 0.6224, 0.4901, 0.6254, 0.4884, 0.6258, 0.4872, 0.6239, 0.4856, 0.6237, 0.481, 0.6229, 0.4789, 0.6187, 0.4888, 0.6168, 0.4876, 0.6217, 0.4869, 0.6279, 0.4874, 0.6286, 0.4877, 0.6275, 0.4884, 0.6262, 0.4884, 0.6267, 0.488, 0.6256, 0.4834, 0.6275, 0.4837, 0.6286, 0.4843, 0.6279, 0.4828, 0.6256, 0.4824, 0.6267, 0.4825, 0.6262, 0.4859, 0.6248, 0.4853, 0.6255, 0.4848, 0.6248, 0.4885, 0.627, 0.4881, 0.6281, 0.4884, 0.6275, 0.4856, 0.6237, 0.4827, 0.6258, 0.4856, 0.6269, 0.4856, 0.6282, 0.485, 0.6289, 0.4861, 0.6289, 0.4826, 0.627, 0.4825, 0.6275, 0.4829, 0.6281, 0.4835, 0.6251, 0.4841, 0.6258, 0.4832, 0.6262, 0.4856, 0.6237, 0.4856, 0.6269, 0.4884, 0.6258, 0.4856, 0.6237, 0.4836, 0.6239, 0.4827, 0.6258, 0.4856, 0.6237, 0.4872, 0.6239, 0.4836, 0.6239, 0.4872, 0.6251, 0.4876, 0.6262, 0.4866, 0.6258, 0.4873, 0.6298, 0.4854, 0.6301, 0.4883, 0.6279, 0.4838, 0.6298, 0.4854, 0.6301, 0.4873, 0.6298, 0.4825, 0.628, 0.4854, 0.6301, 0.4838, 0.6298, 0.4853, 0.6268, 0.4854, 0.6301, 0.4825, 0.628, 0.4883, 0.6279, 0.4854, 0.6301, 0.4853, 0.6268, 0.5216, 0.3658, 0.5256, 0.3758, 0.5222, 0.3945, 0.518, 0.3845, 0.5223, 0.4158, 0.5134, 0.4181, 0.5135, 0.4411, 0.5265, 0.4378, 0.5217, 0.396, 0.5134, 0.3982, 0.5134, 0.4181, 0.5223, 0.4158, 0.5129, 0.3981, 0.5087, 0.3882, 0.5086, 0.408, 0.513, 0.418, 0.5185, 0.4066, 0.5228, 0.4166, 0.5268, 0.4377, 0.5224, 0.4276, 0.5149, 0.4446, 0.5118, 0.4379, 0.5208, 0.4356, 0.5238, 0.4423, 0.5253, 0.3761, 0.5133, 0.3795, 0.5134, 0.3982, 0.5217, 0.396, 0.5088, 0.4077, 0.5178, 0.4052, 0.5218, 0.4272, 0.5087, 0.4306, 0.5178, 0.3871, 0.522, 0.397, 0.5226, 0.4139, 0.5183, 0.4038, 0.5208, 0.4356, 0.5223, 0.4295, 0.5267, 0.4397, 0.5238, 0.4423, 0.5129, 0.3793, 0.5087, 0.3695, 0.5087, 0.3882, 0.5129, 0.3981, 0.513, 0.418, 0.5086, 0.408, 0.5085, 0.431, 0.513, 0.4409, 0.5089, 0.3691, 0.5211, 0.3657, 0.5173, 0.3855, 0.5089, 0.3878, 0.5089, 0.3878, 0.5173, 0.3855, 0.5178, 0.4052, 0.5088, 0.4077, 0.5118, 0.4379, 0.5088, 0.4331, 0.5223, 0.4295, 0.5208, 0.4356, 0.5149, 0.4446, 0.5134, 0.4431, 0.5088, 0.4331, 0.5118, 0.4379, 0.514, 0.4404, 0.5155, 0.4438, 0.5178, 0.4396, 0.5238, 0.4423, 0.5267, 0.4397, 0.5134, 0.4431, 0.5149, 0.4446, 0.5161, 0.4398, 0.5153, 0.4409, 0.5149, 0.4405, 0.5139, 0.443, 0.5139, 0.4444, 0.5144, 0.444, 0.5208, 0.4404, 0.5203, 0.4408, 0.5195, 0.4398, 0.5214, 0.4439, 0.5219, 0.4443, 0.5219, 0.4429, 0.5171, 0.4455, 0.5179, 0.4465, 0.5187, 0.4455, 0.5138, 0.4417, 0.5143, 0.4421, 0.5138, 0.4432, 0.5178, 0.4396, 0.5217, 0.4403, 0.5178, 0.4383, 0.5178, 0.4395, 0.5186, 0.4405, 0.5171, 0.4405, 0.5219, 0.4416, 0.5219, 0.4431, 0.5214, 0.442, 0.5204, 0.4451, 0.5196, 0.4462, 0.5208, 0.4455, 0.5178, 0.4396, 0.5178, 0.4383, 0.514, 0.4404, 0.5178, 0.4396, 0.5203, 0.4437, 0.5217, 0.4403, 0.5178, 0.4396, 0.5155, 0.4438, 0.5203, 0.4437, 0.5154, 0.4452, 0.5149, 0.4456, 0.5162, 0.4462, 0.5154, 0.4423, 0.5179, 0.4464, 0.514, 0.4457, 0.5203, 0.4422, 0.5179, 0.4464, 0.5154, 0.4423, 0.5218, 0.4456, 0.5179, 0.4464, 0.5203, 0.4422, 0.5179, 0.4478, 0.5179, 0.4464, 0.5218, 0.4456, 0.514, 0.4457, 0.5179, 0.4464, 0.5179, 0.4478, 0.5917, 0.5398, 0.5904, 0.558, 0.5879, 0.5519, 0.5892, 0.5336, 0.5896, 0.5724, 0.5947, 0.5942, 0.5843, 0.5962, 0.5823, 0.5739, 0.5874, 0.5529, 0.5896, 0.5724, 0.5823, 0.5739, 0.5806, 0.5543, 0.5804, 0.5545, 0.5821, 0.5741, 0.5848, 0.5801, 0.5831, 0.5606, 0.5928, 0.5798, 0.5978, 0.6006, 0.5952, 0.5946, 0.5902, 0.5737, 0.5871, 0.6027, 0.5943, 0.6014, 0.596, 0.6054, 0.5889, 0.6067, 0.5888, 0.5335, 0.5874, 0.5529, 0.5806, 0.5543, 0.579, 0.5356, 0.5852, 0.5802, 0.5872, 0.6025, 0.5975, 0.6005, 0.5923, 0.5788, 0.5905, 0.5605, 0.5924, 0.5771, 0.5898, 0.571, 0.5879, 0.5544, 0.596, 0.6054, 0.5943, 0.6014, 0.5953, 0.5964, 0.5979, 0.6024, 0.5788, 0.5359, 0.5804, 0.5545, 0.5831, 0.5606, 0.5814, 0.542, 0.5821, 0.5741, 0.5841, 0.5964, 0.5868, 0.6024, 0.5848, 0.5801, 0.5817, 0.5421, 0.5834, 0.5607, 0.5901, 0.5593, 0.5915, 0.54, 0.5834, 0.5607, 0.5852, 0.5802, 0.5923, 0.5788, 0.5901, 0.5593, 0.5889, 0.6067, 0.596, 0.6054, 0.5979, 0.6024, 0.5873, 0.6044, 0.5871, 0.6027, 0.5889, 0.6067, 0.5873, 0.6044, 0.5845, 0.5984, 0.5897, 0.6066, 0.5915, 0.6036, 0.5888, 0.6046, 0.5943, 0.6014, 0.5871, 0.6027, 0.5845, 0.5984, 0.5953, 0.5964, 0.589, 0.6072, 0.5887, 0.6066, 0.5887, 0.6078, 0.5915, 0.6036, 0.5897, 0.6066, 0.5934, 0.6066, 0.5935, 0.6079, 0.593, 0.6089, 0.594, 0.6085, 0.595, 0.6058, 0.595, 0.607, 0.5947, 0.6064, 0.592, 0.6046, 0.5927, 0.6055, 0.5915, 0.6055, 0.5897, 0.608, 0.5895, 0.6085, 0.5904, 0.6089, 0.5915, 0.6036, 0.5934, 0.6066, 0.5947, 0.6046, 0.5915, 0.6036, 0.5947, 0.6046, 0.5919, 0.6034, 0.5915, 0.6036, 0.5919, 0.6034, 0.5888, 0.6046, 0.5888, 0.6059, 0.5892, 0.6064, 0.5888, 0.6071, 0.5922, 0.6081, 0.591, 0.6081, 0.5917, 0.6091, 0.5949, 0.6065, 0.5944, 0.6072, 0.5949, 0.6078, 0.5933, 0.6047, 0.5942, 0.6051, 0.594, 0.6057, 0.5897, 0.6051, 0.5907, 0.6047, 0.5901, 0.6057, 0.5918, 0.6103, 0.5889, 0.609, 0.5922, 0.6101, 0.5949, 0.609, 0.5918, 0.6103, 0.5922, 0.6101, 0.594, 0.607, 0.5949, 0.609, 0.5922, 0.6101, 0.5903, 0.607, 0.594, 0.607, 0.5922, 0.6101, 0.5889, 0.609, 0.5903, 0.607, 0.5922, 0.6101, 0.3893, 0.4204, 0.3895, 0.421, 0.3891, 0.4228, 0.3849, 0.4427, 0.3857, 0.4398, 0.3856, 0.441, 0.3907, 0.4517, 0.3916, 0.4506, 0.3914, 0.4489, 0.3949, 0.4294, 0.3946, 0.4319, 0.3954, 0.4306, 0.3779, 0.4649, 0.3773, 0.4674, 0.3776, 0.4655, 0.3834, 0.4765, 0.3843, 0.4744, 0.3837, 0.4746, 0.3955, 0.4734, 0.3961, 0.4711, 0.396, 0.4714, 0.3895, 0.4642, 0.3897, 0.4618, 0.3902, 0.4619, 0.3855, 0.4738, 0.3874, 0.4731, 0.3884, 0.4752, 0.3872, 0.4743, 0.3841, 0.4739, 0.3825, 0.4743, 0.3818, 0.4753, 0.3829, 0.4731, 0.3815, 0.4762, 0.3818, 0.4775, 0.383, 0.4784, 0.3821, 0.4762, 0.3843, 0.479, 0.3859, 0.4794, 0.3875, 0.479, 0.3862, 0.478, 0.3891, 0.4762, 0.3894, 0.4761, 0.3885, 0.4784, 0.3893, 0.4774, 0.3831, 0.475, 0.3846, 0.4746, 0.3863, 0.475, 0.3844, 0.476, 0.3815, 0.4779, 0.3812, 0.4766, 0.382, 0.4757, 0.3811, 0.4779, 0.385, 0.4802, 0.3834, 0.4797, 0.3821, 0.4789, 0.3832, 0.481, 0.3888, 0.4788, 0.388, 0.4797, 0.3865, 0.4801, 0.3877, 0.4809, 0.3876, 0.4756, 0.3888, 0.4765, 0.3891, 0.4778, 0.3885, 0.4778, 0.4867, 0.5795, 0.4867, 0.5819, 0.4872, 0.5806, 0.4858, 0.601, 0.4864, 0.5999, 0.486, 0.5983, 0.4822, 0.5954, 0.4825, 0.5927, 0.4826, 0.594, 0.4832, 0.5738, 0.4835, 0.5746, 0.4833, 0.5762, 0.483, 0.6223, 0.4826, 0.6225, 0.4826, 0.6243, 0.4788, 0.617, 0.4791, 0.6165, 0.4789, 0.6187, 0.4887, 0.6146, 0.4891, 0.6147, 0.4888, 0.6168, 0.4927, 0.6203, 0.4925, 0.6205, 0.4924, 0.6224, 0.4877, 0.6275, 0.4885, 0.627, 0.4884, 0.6262, 0.4884, 0.6258, 0.4869, 0.6279, 0.4856, 0.6269, 0.4843, 0.6279, 0.4856, 0.6282, 0.4834, 0.6275, 0.4827, 0.6258, 0.4825, 0.6262, 0.4826, 0.627, 0.4828, 0.6256, 0.4836, 0.6239, 0.4848, 0.6248, 0.4835, 0.6251, 0.488, 0.6256, 0.4872, 0.6251, 0.4859, 0.6248, 0.4872, 0.6239, 0.4861, 0.6289, 0.4873, 0.6298, 0.4881, 0.6281, 0.4874, 0.6286, 0.4829, 0.6281, 0.4838, 0.6298, 0.485, 0.6289, 0.4837, 0.6286, 0.4832, 0.6262, 0.4825, 0.628, 0.4825, 0.6275, 0.4824, 0.6267, 0.4866, 0.6258, 0.4853, 0.6268, 0.4841, 0.6258, 0.4853, 0.6255, 0.4884, 0.6275, 0.4883, 0.6279, 0.4876, 0.6262, 0.4884, 0.6267, 0.518, 0.3845, 0.5178, 0.3871, 0.5173, 0.3855, 0.5185, 0.4066, 0.5178, 0.4052, 0.5183, 0.4038, 0.5228, 0.4166, 0.5226, 0.4139, 0.5223, 0.4158, 0.5222, 0.3945, 0.5217, 0.396, 0.522, 0.397, 0.5218, 0.4272, 0.5224, 0.4276, 0.5223, 0.4295, 0.5268, 0.4377, 0.5265, 0.4378, 0.5267, 0.4397, 0.5135, 0.4411, 0.513, 0.4409, 0.5134, 0.4431, 0.5085, 0.431, 0.5087, 0.4306, 0.5088, 0.4331, 0.5149, 0.4405, 0.5138, 0.4417, 0.5139, 0.443, 0.514, 0.4404, 0.5161, 0.4398, 0.5178, 0.4383, 0.5195, 0.4398, 0.5178, 0.4395, 0.5208, 0.4404, 0.5217, 0.4403, 0.5219, 0.4429, 0.5219, 0.4416, 0.5214, 0.4439, 0.5203, 0.4437, 0.5187, 0.4455, 0.5204, 0.4451, 0.5144, 0.444, 0.5154, 0.4452, 0.5171, 0.4455, 0.5155, 0.4438, 0.5171, 0.4405, 0.5154, 0.4423, 0.5143, 0.4421, 0.5153, 0.4409, 0.5214, 0.442, 0.5203, 0.4422, 0.5186, 0.4405, 0.5203, 0.4408, 0.5208, 0.4455, 0.5218, 0.4456, 0.5219, 0.4431, 0.5219, 0.4443, 0.5162, 0.4462, 0.5179, 0.4478, 0.5196, 0.4462, 0.5179, 0.4465, 0.5138, 0.4432, 0.514, 0.4457, 0.5149, 0.4456, 0.5139, 0.4444, 0.5904, 0.558, 0.5901, 0.5593, 0.5905, 0.5605, 0.5928, 0.5798, 0.5924, 0.5771, 0.5923, 0.5788, 0.5902, 0.5737, 0.5896, 0.5724, 0.5898, 0.571, 0.5879, 0.5519, 0.5879, 0.5544, 0.5874, 0.5529, 0.5975, 0.6005, 0.5979, 0.6024, 0.5978, 0.6006, 0.5953, 0.5964, 0.5947, 0.5942, 0.5952, 0.5946, 0.5845, 0.5984, 0.5841, 0.5964, 0.5843, 0.5962, 0.5873, 0.6044, 0.5872, 0.6025, 0.5868, 0.6024, 0.591, 0.6081, 0.5897, 0.6066, 0.589, 0.6072, 0.5897, 0.608, 0.5922, 0.6081, 0.5935, 0.6079, 0.5944, 0.6072, 0.5934, 0.6066, 0.5949, 0.6065, 0.595, 0.6058, 0.5942, 0.6051, 0.5947, 0.6046, 0.5933, 0.6047, 0.592, 0.6046, 0.5907, 0.6047, 0.5919, 0.6034, 0.5887, 0.6066, 0.5888, 0.6046, 0.5897, 0.6051, 0.5888, 0.6059, 0.593, 0.6089, 0.5917, 0.6091, 0.5904, 0.6089, 0.5918, 0.6103, 0.595, 0.607, 0.5949, 0.6078, 0.594, 0.6085, 0.5949, 0.609, 0.5927, 0.6055, 0.594, 0.6057, 0.5947, 0.6064, 0.594, 0.607, 0.5892, 0.6064, 0.5901, 0.6057, 0.5915, 0.6055, 0.5903, 0.607, 0.5895, 0.6085, 0.5887, 0.6078, 0.5888, 0.6071, 0.5889, 0.609, 0.3856, 0.441, 0.3779, 0.4649, 0.3776, 0.4655, 0.3849, 0.4427, 0.3773, 0.4674, 0.3834, 0.4765, 0.3837, 0.4746, 0.3776, 0.4655, 0.3954, 0.4306, 0.3951, 0.4127, 0.3946, 0.4126, 0.3949, 0.4294, 0.3834, 0.4765, 0.3955, 0.4734, 0.396, 0.4714, 0.3843, 0.4744, 0.4031, 0.4282, 0.4062, 0.4094, 0.406, 0.4097, 0.403, 0.4285, 0.3955, 0.4734, 0.3895, 0.4642, 0.3902, 0.4619, 0.3961, 0.4711, 0.3972, 0.4189, 0.4005, 0.4001, 0.4009, 0.4003, 0.3977, 0.4191, 0.3895, 0.4642, 0.3773, 0.4674, 0.3779, 0.4649, 0.3897, 0.4618, 0.3894, 0.4033, 0.3895, 0.421, 0.3893, 0.4204, 0.3892, 0.4036, 0.3895, 0.421, 0.3856, 0.441, 0.3857, 0.4398, 0.3891, 0.4228, 0.3843, 0.4744, 0.3916, 0.4506, 0.3907, 0.4517, 0.3837, 0.4746, 0.3916, 0.4506, 0.3954, 0.4306, 0.3946, 0.4319, 0.3914, 0.4489, 0.3961, 0.4711, 0.3999, 0.4481, 0.3997, 0.4484, 0.396, 0.4714, 0.3999, 0.4481, 0.4031, 0.4282, 0.403, 0.4285, 0.3997, 0.4484, 0.3897, 0.4618, 0.3937, 0.4388, 0.3942, 0.439, 0.3902, 0.4619, 0.3937, 0.4388, 0.3972, 0.4189, 0.3977, 0.4191, 0.3942, 0.439, 0.3891, 0.4228, 0.3946, 0.4319, 0.3949, 0.4294, 0.3893, 0.4204, 0.3849, 0.4427, 0.3907, 0.4517, 0.3914, 0.4489, 0.3857, 0.4398, 0.3855, 0.4738, 0.3841, 0.4739, 0.3829, 0.4731, 0.3874, 0.4731, 0.3891, 0.4762, 0.3884, 0.4752, 0.3874, 0.4731, 0.3894, 0.4761, 0.3818, 0.4753, 0.3815, 0.4762, 0.3821, 0.4762, 0.3829, 0.4731, 0.383, 0.4784, 0.3843, 0.479, 0.3862, 0.478, 0.3821, 0.4762, 0.3875, 0.479, 0.3885, 0.4784, 0.3894, 0.4761, 0.3862, 0.478, 0.3876, 0.4756, 0.3872, 0.4743, 0.3884, 0.4752, 0.3888, 0.4765, 0.3893, 0.4774, 0.3891, 0.4778, 0.3888, 0.4765, 0.3891, 0.4762, 0.3831, 0.475, 0.3825, 0.4743, 0.3841, 0.4739, 0.3846, 0.4746, 0.3872, 0.4743, 0.3863, 0.475, 0.3846, 0.4746, 0.3855, 0.4738, 0.3815, 0.4779, 0.3818, 0.4775, 0.3815, 0.4762, 0.3812, 0.4766, 0.3825, 0.4743, 0.382, 0.4757, 0.3812, 0.4766, 0.3818, 0.4753, 0.385, 0.4802, 0.3859, 0.4794, 0.3843, 0.479, 0.3834, 0.4797, 0.3818, 0.4775, 0.3821, 0.4789, 0.3834, 0.4797, 0.383, 0.4784, 0.3888, 0.4788, 0.3893, 0.4774, 0.3885, 0.4784, 0.388, 0.4797, 0.3859, 0.4794, 0.3865, 0.4801, 0.388, 0.4797, 0.3875, 0.479, 0.3885, 0.4778, 0.3844, 0.476, 0.3863, 0.475, 0.3876, 0.4756, 0.3844, 0.476, 0.3811, 0.4779, 0.382, 0.4757, 0.3831, 0.475, 0.3811, 0.4779, 0.3832, 0.481, 0.3821, 0.4789, 0.3815, 0.4779, 0.3832, 0.481, 0.3877, 0.4809, 0.3865, 0.4801, 0.385, 0.4802, 0.3877, 0.4809, 0.3885, 0.4778, 0.3891, 0.4778, 0.3888, 0.4788, 0.4858, 0.601, 0.4826, 0.6225, 0.483, 0.6223, 0.4864, 0.5999, 0.4826, 0.6225, 0.4788, 0.617, 0.4789, 0.6187, 0.4826, 0.6243, 0.4832, 0.5738, 0.481, 0.557, 0.4812, 0.5568, 0.4835, 0.5746, 0.4791, 0.6165, 0.4887, 0.6146, 0.4888, 0.6168, 0.4789, 0.6187, 0.4898, 0.5733, 0.4903, 0.5548, 0.4906, 0.5549, 0.4901, 0.5734, 0.4891, 0.6147, 0.4927, 0.6203, 0.4924, 0.6224, 0.4888, 0.6168, 0.4936, 0.5791, 0.494, 0.5607, 0.4938, 0.5609, 0.4934, 0.5793, 0.4925, 0.6205, 0.483, 0.6223, 0.4826, 0.6243, 0.4924, 0.6224, 0.4844, 0.5627, 0.4867, 0.5795, 0.4872, 0.5806, 0.4848, 0.5628, 0.4867, 0.5819, 0.486, 0.5983, 0.4864, 0.5999, 0.4872, 0.5806, 0.4788, 0.617, 0.4822, 0.5954, 0.4826, 0.594, 0.4791, 0.6165, 0.4825, 0.5927, 0.4833, 0.5762, 0.4835, 0.5746, 0.4826, 0.594, 0.4887, 0.6146, 0.4893, 0.5926, 0.4896, 0.5927, 0.4891, 0.6147, 0.4893, 0.5926, 0.4898, 0.5733, 0.4901, 0.5734, 0.4896, 0.5927, 0.4927, 0.6203, 0.4932, 0.5984, 0.493, 0.5986, 0.4925, 0.6205, 0.4932, 0.5984, 0.4936, 0.5791, 0.4934, 0.5793, 0.493, 0.5986, 0.4867, 0.5795, 0.4832, 0.5738, 0.4833, 0.5762, 0.4867, 0.5819, 0.486, 0.5983, 0.4825, 0.5927, 0.4822, 0.5954, 0.4858, 0.601, 0.4884, 0.6258, 0.4856, 0.6269, 0.4869, 0.6279, 0.4877, 0.6275, 0.4872, 0.6239, 0.4884, 0.6258, 0.4884, 0.6262, 0.488, 0.6256, 0.4856, 0.6269, 0.4827, 0.6258, 0.4834, 0.6275, 0.4843, 0.6279, 0.4827, 0.6258, 0.4836, 0.6239, 0.4828, 0.6256, 0.4825, 0.6262, 0.4836, 0.6239, 0.4872, 0.6239, 0.4859, 0.6248, 0.4848, 0.6248, 0.4884, 0.6267, 0.4884, 0.6262, 0.4885, 0.627, 0.4884, 0.6275, 0.488, 0.6256, 0.4884, 0.6267, 0.4876, 0.6262, 0.4872, 0.6251, 0.4874, 0.6286, 0.4869, 0.6279, 0.4856, 0.6282, 0.4861, 0.6289, 0.4877, 0.6275, 0.4874, 0.6286, 0.4881, 0.6281, 0.4885, 0.627, 0.4837, 0.6286, 0.4834, 0.6275, 0.4826, 0.627, 0.4829, 0.6281, 0.4843, 0.6279, 0.4837, 0.6286, 0.485, 0.6289, 0.4856, 0.6282, 0.4824, 0.6267, 0.4828, 0.6256, 0.4835, 0.6251, 0.4832, 0.6262, 0.4825, 0.6262, 0.4824, 0.6267, 0.4825, 0.6275, 0.4826, 0.627, 0.4853, 0.6255, 0.4859, 0.6248, 0.4872, 0.6251, 0.4866, 0.6258, 0.4848, 0.6248, 0.4853, 0.6255, 0.4841, 0.6258, 0.4835, 0.6251, 0.4884, 0.6275, 0.4881, 0.6281, 0.4873, 0.6298, 0.4883, 0.6279, 0.4861, 0.6289, 0.485, 0.6289, 0.4838, 0.6298, 0.4873, 0.6298, 0.4829, 0.6281, 0.4825, 0.6275, 0.4825, 0.628, 0.4838, 0.6298, 0.4832, 0.6262, 0.4841, 0.6258, 0.4853, 0.6268, 0.4825, 0.628, 0.4866, 0.6258, 0.4876, 0.6262, 0.4883, 0.6279, 0.4853, 0.6268, 0.5185, 0.4066, 0.5224, 0.4276, 0.5218, 0.4272, 0.5178, 0.4052, 0.5224, 0.4276, 0.5268, 0.4377, 0.5267, 0.4397, 0.5223, 0.4295, 0.5222, 0.3945, 0.5256, 0.3758, 0.5253, 0.3761, 0.5217, 0.396, 0.5265, 0.4378, 0.5135, 0.4411, 0.5134, 0.4431, 0.5267, 0.4397, 0.5134, 0.3982, 0.5133, 0.3795, 0.5129, 0.3793, 0.5129, 0.3981, 0.513, 0.4409, 0.5085, 0.431, 0.5088, 0.4331, 0.5134, 0.4431, 0.5087, 0.3882, 0.5087, 0.3695, 0.5089, 0.3691, 0.5089, 0.3878, 0.5087, 0.4306, 0.5218, 0.4272, 0.5223, 0.4295, 0.5088, 0.4331, 0.5216, 0.3658, 0.518, 0.3845, 0.5173, 0.3855, 0.5211, 0.3657, 0.5178, 0.3871, 0.5183, 0.4038, 0.5178, 0.4052, 0.5173, 0.3855, 0.5268, 0.4377, 0.5228, 0.4166, 0.5223, 0.4158, 0.5265, 0.4378, 0.5226, 0.4139, 0.522, 0.397, 0.5217, 0.396, 0.5223, 0.4158, 0.5135, 0.4411, 0.5134, 0.4181, 0.513, 0.418, 0.513, 0.4409, 0.5134, 0.4181, 0.5134, 0.3982, 0.5129, 0.3981, 0.513, 0.418, 0.5085, 0.431, 0.5086, 0.408, 0.5088, 0.4077, 0.5087, 0.4306, 0.5086, 0.408, 0.5087, 0.3882, 0.5089, 0.3878, 0.5088, 0.4077, 0.518, 0.3845, 0.5222, 0.3945, 0.522, 0.397, 0.5178, 0.3871, 0.5183, 0.4038, 0.5226, 0.4139, 0.5228, 0.4166, 0.5185, 0.4066, 0.514, 0.4404, 0.5178, 0.4383, 0.5161, 0.4398, 0.5149, 0.4405, 0.5155, 0.4438, 0.514, 0.4404, 0.5139, 0.443, 0.5144, 0.444, 0.5178, 0.4383, 0.5217, 0.4403, 0.5208, 0.4404, 0.5195, 0.4398, 0.5217, 0.4403, 0.5203, 0.4437, 0.5214, 0.4439, 0.5219, 0.4429, 0.5203, 0.4437, 0.5155, 0.4438, 0.5171, 0.4455, 0.5187, 0.4455, 0.5139, 0.4444, 0.5139, 0.443, 0.5138, 0.4417, 0.5138, 0.4432, 0.5144, 0.444, 0.5139, 0.4444, 0.5149, 0.4456, 0.5154, 0.4452, 0.5153, 0.4409, 0.5161, 0.4398, 0.5178, 0.4395, 0.5171, 0.4405, 0.5149, 0.4405, 0.5153, 0.4409, 0.5143, 0.4421, 0.5138, 0.4417, 0.5203, 0.4408, 0.5208, 0.4404, 0.5219, 0.4416, 0.5214, 0.442, 0.5195, 0.4398, 0.5203, 0.4408, 0.5186, 0.4405, 0.5178, 0.4395, 0.5219, 0.4443, 0.5214, 0.4439, 0.5204, 0.4451, 0.5208, 0.4455, 0.5219, 0.4429, 0.5219, 0.4443, 0.5219, 0.4431, 0.5219, 0.4416, 0.5179, 0.4465, 0.5171, 0.4455, 0.5154, 0.4452, 0.5162, 0.4462, 0.5187, 0.4455, 0.5179, 0.4465, 0.5196, 0.4462, 0.5204, 0.4451, 0.5138, 0.4432, 0.5143, 0.4421, 0.5154, 0.4423, 0.514, 0.4457, 0.5171, 0.4405, 0.5186, 0.4405, 0.5203, 0.4422, 0.5154, 0.4423, 0.5214, 0.442, 0.5219, 0.4431, 0.5218, 0.4456, 0.5203, 0.4422, 0.5208, 0.4455, 0.5196, 0.4462, 0.5179, 0.4478, 0.5218, 0.4456, 0.5162, 0.4462, 0.5149, 0.4456, 0.514, 0.4457, 0.5179, 0.4478, 0.5923, 0.5788, 0.5975, 0.6005, 0.5978, 0.6006, 0.5928, 0.5798, 0.5979, 0.6024, 0.5953, 0.5964, 0.5952, 0.5946, 0.5978, 0.6006, 0.5874, 0.5529, 0.5888, 0.5335, 0.5892, 0.5336, 0.5879, 0.5519, 0.5953, 0.5964, 0.5845, 0.5984, 0.5843, 0.5962, 0.5947, 0.5942, 0.5804, 0.5545, 0.5788, 0.5359, 0.579, 0.5356, 0.5806, 0.5543, 0.5845, 0.5984, 0.5873, 0.6044, 0.5868, 0.6024, 0.5841, 0.5964, 0.5834, 0.5607, 0.5817, 0.5421, 0.5814, 0.542, 0.5831, 0.5606, 0.5873, 0.6044, 0.5979, 0.6024, 0.5975, 0.6005, 0.5872, 0.6025, 0.5915, 0.54, 0.5901, 0.5593, 0.5904, 0.558, 0.5917, 0.5398, 0.5901, 0.5593, 0.5923, 0.5788, 0.5924, 0.5771, 0.5905, 0.5605, 0.5947, 0.5942, 0.5896, 0.5724, 0.5902, 0.5737, 0.5952, 0.5946, 0.5896, 0.5724, 0.5874, 0.5529, 0.5879, 0.5544, 0.5898, 0.571, 0.5841, 0.5964, 0.5821, 0.5741, 0.5823, 0.5739, 0.5843, 0.5962, 0.5821, 0.5741, 0.5804, 0.5545, 0.5806, 0.5543, 0.5823, 0.5739, 0.5872, 0.6025, 0.5852, 0.5802, 0.5848, 0.5801, 0.5868, 0.6024, 0.5852, 0.5802, 0.5834, 0.5607, 0.5831, 0.5606, 0.5848, 0.5801, 0.5905, 0.5605, 0.5879, 0.5544, 0.5879, 0.5519, 0.5904, 0.558, 0.5928, 0.5798, 0.5902, 0.5737, 0.5898, 0.571, 0.5924, 0.5771, 0.591, 0.6081, 0.5922, 0.6081, 0.5934, 0.6066, 0.5897, 0.6066, 0.5887, 0.6066, 0.589, 0.6072, 0.5897, 0.6066, 0.5888, 0.6046, 0.5944, 0.6072, 0.5949, 0.6065, 0.5947, 0.6046, 0.5934, 0.6066, 0.5942, 0.6051, 0.5933, 0.6047, 0.5919, 0.6034, 0.5947, 0.6046, 0.5907, 0.6047, 0.5897, 0.6051, 0.5888, 0.6046, 0.5919, 0.6034, 0.5895, 0.6085, 0.5897, 0.608, 0.589, 0.6072, 0.5887, 0.6078, 0.5888, 0.6059, 0.5888, 0.6071, 0.5887, 0.6078, 0.5887, 0.6066, 0.593, 0.6089, 0.5935, 0.6079, 0.5922, 0.6081, 0.5917, 0.6091, 0.5897, 0.608, 0.5904, 0.6089, 0.5917, 0.6091, 0.591, 0.6081, 0.595, 0.607, 0.595, 0.6058, 0.5949, 0.6065, 0.5949, 0.6078, 0.5935, 0.6079, 0.594, 0.6085, 0.5949, 0.6078, 0.5944, 0.6072, 0.5927, 0.6055, 0.592, 0.6046, 0.5933, 0.6047, 0.594, 0.6057, 0.595, 0.6058, 0.5947, 0.6064, 0.594, 0.6057, 0.5942, 0.6051, 0.5892, 0.6064, 0.5888, 0.6059, 0.5897, 0.6051, 0.5901, 0.6057, 0.592, 0.6046, 0.5915, 0.6055, 0.5901, 0.6057, 0.5907, 0.6047, 0.5889, 0.609, 0.5918, 0.6103, 0.5904, 0.6089, 0.5895, 0.6085, 0.5918, 0.6103, 0.5949, 0.609, 0.594, 0.6085, 0.593, 0.6089, 0.5949, 0.609, 0.594, 0.607, 0.5947, 0.6064, 0.595, 0.607, 0.594, 0.607, 0.5903, 0.607, 0.5915, 0.6055, 0.5927, 0.6055, 0.5903, 0.607, 0.5889, 0.609, 0.5888, 0.6071, 0.5892, 0.6064, 0.3892, 0.4036, 0.3893, 0.4204, 0.3949, 0.4294, 0.3946, 0.4126])
me_cube_001.materials.append(mat_wood_1)
me_cube_001.update()

# ---- objects
ob_pillow = bpy.data.objects.new('Pillow', me_cube_005)
ob_bottompart = bpy.data.objects.new('BottomPart', me_cube_006)
ob_mattress = bpy.data.objects.new('Mattress', me_cube_012)
ob_bedsheet = bpy.data.objects.new('Bedsheet', me_cube_013)
ob_middlepart = bpy.data.objects.new('MiddlePart', me_plane_001)
ob_legs = bpy.data.objects.new('Legs', me_cube_001)

# ---- transforms, parenting, visibility, modifiers, constraints
ob_pillow.location = (-0.4478, 0.7167, 0.634)
ob_pillow.scale = (-0.3887, 0.2108, 0.06066)
ob_bottompart.location = (-0.4288, -0.4899, -0.02016)
ob_bottompart.rotation_euler = (0.0, 0.0, 1.571)
ob_bottompart.scale = (1.736, -0.8386, 0.3309)
_m = ob_bottompart.modifiers.new('Decimate', 'DECIMATE')
_m.ratio = 0.3991
ob_mattress.location = (-0.4288, -0.3928, 0.4488)
ob_mattress.rotation_euler = (0.0, 0.0, 1.571)
ob_mattress.scale = (1.5, -0.8167, 0.1327)
_m = ob_mattress.modifiers.new('Decimate', 'DECIMATE')
_m.ratio = 0.3521
ob_bedsheet.location = (-0.4288, -0.8403, 0.3024)
ob_bedsheet.rotation_euler = (0.0, 0.0, 1.571)
ob_bedsheet.scale = (1.232, -0.8199, 0.1332)
ob_middlepart.location = (-0.4251, -2.153, 0.2953)
ob_middlepart.scale = (-0.6969, 0.07041, 0.104)
ob_legs.location = (0.3671, -2.165, 0.3111)
ob_legs.scale = (-0.08115, 0.08312, 0.8272)
_m = ob_legs.modifiers.new('Decimate', 'DECIMATE')
_m.ratio = 0.3005

# ---- collection membership
col_collection.objects.link(ob_pillow)
col_collection.objects.link(ob_bottompart)
col_collection.objects.link(ob_mattress)
col_collection.objects.link(ob_bedsheet)
col_collection.objects.link(ob_middlepart)
col_collection.objects.link(ob_legs)

# ---- scene / render settings (as saved in the file)
scene.frame_start = 1; scene.frame_end = 250; scene.frame_set(1)
scene.render.engine = 'BLENDER_EEVEE_NEXT'
scene.cycles.sampling_pattern = 'TABULATED_SOBOL'
bpy.context.view_layer.update()

# ---- added for rendering (the .blend has no active camera and no usable light): camera, sun
cam_auto = bpy.data.cameras.new('AutoCamera')
cam_auto.lens = 50.0
cam_auto.sensor_width = 36.0
cam_auto.clip_end = 1000.0
ob_auto_camera = bpy.data.objects.new('AutoCamera', cam_auto)
scene.collection.objects.link(ob_auto_camera)
ob_auto_camera.location = (3.64074, -5.37971, 3.74058)
ob_auto_camera.rotation_euler = (1.09748, -7.21219e-08, 0.694738)
scene.camera = ob_auto_camera
light_auto_sun = bpy.data.lights.new('AutoSun', 'SUN')
light_auto_sun.energy = 3.0
light_auto_sun.angle = 0.0523599
ob_auto_sun = bpy.data.objects.new('AutoSun', light_auto_sun)
scene.collection.objects.link(ob_auto_sun)
ob_auto_sun.rotation_euler = (0.872665, 0.174533, 0.523599)
bpy.context.view_layer.update()
